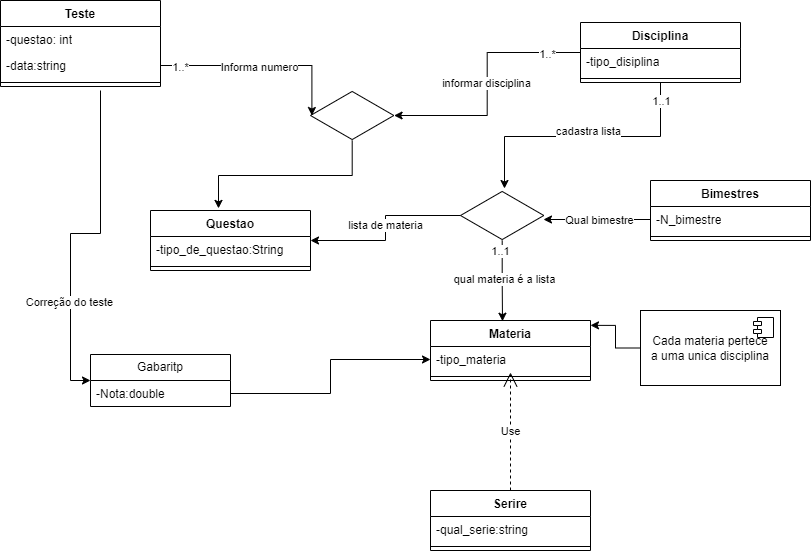

The diagram above was exported from draw.io. Its source (the exported page's mxGraphModel, read from the mxfile embedded in the PNG):
<mxGraphModel dx="1120" dy="514" grid="1" gridSize="10" guides="1" tooltips="1" connect="1" arrows="1" fold="1" page="1" pageScale="1" pageWidth="827" pageHeight="1169" math="0" shadow="0">
  <root>
    <mxCell id="0" />
    <mxCell id="1" parent="0" />
    <mxCell id="LJbEW1okGJxKliO_hs06-1" value="Teste" style="swimlane;fontStyle=1;align=center;verticalAlign=top;childLayout=stackLayout;horizontal=1;startSize=26;horizontalStack=0;resizeParent=1;resizeParentMax=0;resizeLast=0;collapsible=1;marginBottom=0;whiteSpace=wrap;html=1;" vertex="1" parent="1">
      <mxGeometry x="10" y="190" width="160" height="86" as="geometry" />
    </mxCell>
    <mxCell id="LJbEW1okGJxKliO_hs06-2" value="-questao: int&lt;br&gt;&lt;br&gt;" style="text;strokeColor=none;fillColor=none;align=left;verticalAlign=top;spacingLeft=4;spacingRight=4;overflow=hidden;rotatable=0;points=[[0,0.5],[1,0.5]];portConstraint=eastwest;whiteSpace=wrap;html=1;" vertex="1" parent="LJbEW1okGJxKliO_hs06-1">
      <mxGeometry y="26" width="160" height="26" as="geometry" />
    </mxCell>
    <mxCell id="LJbEW1okGJxKliO_hs06-5" value="-data:string" style="text;strokeColor=none;fillColor=none;align=left;verticalAlign=top;spacingLeft=4;spacingRight=4;overflow=hidden;rotatable=0;points=[[0,0.5],[1,0.5]];portConstraint=eastwest;whiteSpace=wrap;html=1;" vertex="1" parent="LJbEW1okGJxKliO_hs06-1">
      <mxGeometry y="52" width="160" height="26" as="geometry" />
    </mxCell>
    <mxCell id="LJbEW1okGJxKliO_hs06-3" value="" style="line;strokeWidth=1;fillColor=none;align=left;verticalAlign=middle;spacingTop=-1;spacingLeft=3;spacingRight=3;rotatable=0;labelPosition=right;points=[];portConstraint=eastwest;strokeColor=inherit;" vertex="1" parent="LJbEW1okGJxKliO_hs06-1">
      <mxGeometry y="78" width="160" height="8" as="geometry" />
    </mxCell>
    <mxCell id="LJbEW1okGJxKliO_hs06-6" value="Disciplina" style="swimlane;fontStyle=1;align=center;verticalAlign=top;childLayout=stackLayout;horizontal=1;startSize=26;horizontalStack=0;resizeParent=1;resizeParentMax=0;resizeLast=0;collapsible=1;marginBottom=0;whiteSpace=wrap;html=1;" vertex="1" parent="1">
      <mxGeometry x="590" y="212" width="160" height="60" as="geometry" />
    </mxCell>
    <mxCell id="LJbEW1okGJxKliO_hs06-7" value="-tipo_disiplina" style="text;strokeColor=none;fillColor=none;align=left;verticalAlign=top;spacingLeft=4;spacingRight=4;overflow=hidden;rotatable=0;points=[[0,0.5],[1,0.5]];portConstraint=eastwest;whiteSpace=wrap;html=1;" vertex="1" parent="LJbEW1okGJxKliO_hs06-6">
      <mxGeometry y="26" width="160" height="26" as="geometry" />
    </mxCell>
    <mxCell id="LJbEW1okGJxKliO_hs06-8" value="" style="line;strokeWidth=1;fillColor=none;align=left;verticalAlign=middle;spacingTop=-1;spacingLeft=3;spacingRight=3;rotatable=0;labelPosition=right;points=[];portConstraint=eastwest;strokeColor=inherit;" vertex="1" parent="LJbEW1okGJxKliO_hs06-6">
      <mxGeometry y="52" width="160" height="8" as="geometry" />
    </mxCell>
    <mxCell id="LJbEW1okGJxKliO_hs06-10" value="Bimestres" style="swimlane;fontStyle=1;align=center;verticalAlign=top;childLayout=stackLayout;horizontal=1;startSize=26;horizontalStack=0;resizeParent=1;resizeParentMax=0;resizeLast=0;collapsible=1;marginBottom=0;whiteSpace=wrap;html=1;" vertex="1" parent="1">
      <mxGeometry x="660" y="370" width="160" height="60" as="geometry" />
    </mxCell>
    <mxCell id="LJbEW1okGJxKliO_hs06-11" value="-N_bimestre" style="text;strokeColor=none;fillColor=none;align=left;verticalAlign=top;spacingLeft=4;spacingRight=4;overflow=hidden;rotatable=0;points=[[0,0.5],[1,0.5]];portConstraint=eastwest;whiteSpace=wrap;html=1;" vertex="1" parent="LJbEW1okGJxKliO_hs06-10">
      <mxGeometry y="26" width="160" height="26" as="geometry" />
    </mxCell>
    <mxCell id="LJbEW1okGJxKliO_hs06-12" value="" style="line;strokeWidth=1;fillColor=none;align=left;verticalAlign=middle;spacingTop=-1;spacingLeft=3;spacingRight=3;rotatable=0;labelPosition=right;points=[];portConstraint=eastwest;strokeColor=inherit;" vertex="1" parent="LJbEW1okGJxKliO_hs06-10">
      <mxGeometry y="52" width="160" height="8" as="geometry" />
    </mxCell>
    <mxCell id="LJbEW1okGJxKliO_hs06-14" value="Materia" style="swimlane;fontStyle=1;align=center;verticalAlign=top;childLayout=stackLayout;horizontal=1;startSize=26;horizontalStack=0;resizeParent=1;resizeParentMax=0;resizeLast=0;collapsible=1;marginBottom=0;whiteSpace=wrap;html=1;" vertex="1" parent="1">
      <mxGeometry x="440" y="510" width="160" height="60" as="geometry" />
    </mxCell>
    <mxCell id="LJbEW1okGJxKliO_hs06-15" value="-tipo_materia" style="text;strokeColor=none;fillColor=none;align=left;verticalAlign=top;spacingLeft=4;spacingRight=4;overflow=hidden;rotatable=0;points=[[0,0.5],[1,0.5]];portConstraint=eastwest;whiteSpace=wrap;html=1;" vertex="1" parent="LJbEW1okGJxKliO_hs06-14">
      <mxGeometry y="26" width="160" height="26" as="geometry" />
    </mxCell>
    <mxCell id="LJbEW1okGJxKliO_hs06-16" value="" style="line;strokeWidth=1;fillColor=none;align=left;verticalAlign=middle;spacingTop=-1;spacingLeft=3;spacingRight=3;rotatable=0;labelPosition=right;points=[];portConstraint=eastwest;strokeColor=inherit;" vertex="1" parent="LJbEW1okGJxKliO_hs06-14">
      <mxGeometry y="52" width="160" height="8" as="geometry" />
    </mxCell>
    <mxCell id="LJbEW1okGJxKliO_hs06-18" value="Questao" style="swimlane;fontStyle=1;align=center;verticalAlign=top;childLayout=stackLayout;horizontal=1;startSize=26;horizontalStack=0;resizeParent=1;resizeParentMax=0;resizeLast=0;collapsible=1;marginBottom=0;whiteSpace=wrap;html=1;" vertex="1" parent="1">
      <mxGeometry x="159.99999999999994" y="400" width="160" height="60" as="geometry" />
    </mxCell>
    <mxCell id="LJbEW1okGJxKliO_hs06-19" value="-tipo_de_questao:String" style="text;strokeColor=none;fillColor=none;align=left;verticalAlign=top;spacingLeft=4;spacingRight=4;overflow=hidden;rotatable=0;points=[[0,0.5],[1,0.5]];portConstraint=eastwest;whiteSpace=wrap;html=1;" vertex="1" parent="LJbEW1okGJxKliO_hs06-18">
      <mxGeometry y="26" width="160" height="26" as="geometry" />
    </mxCell>
    <mxCell id="LJbEW1okGJxKliO_hs06-20" value="" style="line;strokeWidth=1;fillColor=none;align=left;verticalAlign=middle;spacingTop=-1;spacingLeft=3;spacingRight=3;rotatable=0;labelPosition=right;points=[];portConstraint=eastwest;strokeColor=inherit;" vertex="1" parent="LJbEW1okGJxKliO_hs06-18">
      <mxGeometry y="52" width="160" height="8" as="geometry" />
    </mxCell>
    <mxCell id="LJbEW1okGJxKliO_hs06-22" value="" style="html=1;whiteSpace=wrap;aspect=fixed;shape=isoRectangle;" vertex="1" parent="1">
      <mxGeometry x="320" y="280" width="83.34" height="50" as="geometry" />
    </mxCell>
    <mxCell id="LJbEW1okGJxKliO_hs06-27" style="edgeStyle=orthogonalEdgeStyle;rounded=0;orthogonalLoop=1;jettySize=auto;html=1;exitX=1;exitY=0.5;exitDx=0;exitDy=0;entryX=0.017;entryY=0.5;entryDx=0;entryDy=0;entryPerimeter=0;" edge="1" parent="1" source="LJbEW1okGJxKliO_hs06-5" target="LJbEW1okGJxKliO_hs06-22">
      <mxGeometry relative="1" as="geometry" />
    </mxCell>
    <mxCell id="LJbEW1okGJxKliO_hs06-28" value="Informa numero" style="edgeLabel;html=1;align=center;verticalAlign=middle;resizable=0;points=[];" vertex="1" connectable="0" parent="LJbEW1okGJxKliO_hs06-27">
      <mxGeometry x="-0.0302" y="-1" relative="1" as="geometry">
        <mxPoint as="offset" />
      </mxGeometry>
    </mxCell>
    <mxCell id="LJbEW1okGJxKliO_hs06-29" value="1..*" style="edgeLabel;html=1;align=center;verticalAlign=middle;resizable=0;points=[];" vertex="1" connectable="0" parent="LJbEW1okGJxKliO_hs06-27">
      <mxGeometry x="-0.6447" y="-1" relative="1" as="geometry">
        <mxPoint x="-17" as="offset" />
      </mxGeometry>
    </mxCell>
    <mxCell id="LJbEW1okGJxKliO_hs06-30" style="edgeStyle=orthogonalEdgeStyle;rounded=0;orthogonalLoop=1;jettySize=auto;html=1;entryX=1.003;entryY=0.5;entryDx=0;entryDy=0;entryPerimeter=0;" edge="1" parent="1" source="LJbEW1okGJxKliO_hs06-6" target="LJbEW1okGJxKliO_hs06-22">
      <mxGeometry relative="1" as="geometry" />
    </mxCell>
    <mxCell id="LJbEW1okGJxKliO_hs06-31" value="informar disciplina" style="edgeLabel;html=1;align=center;verticalAlign=middle;resizable=0;points=[];" vertex="1" connectable="0" parent="LJbEW1okGJxKliO_hs06-30">
      <mxGeometry x="-0.0064" y="-1" relative="1" as="geometry">
        <mxPoint as="offset" />
      </mxGeometry>
    </mxCell>
    <mxCell id="LJbEW1okGJxKliO_hs06-32" value="1..*" style="edgeLabel;html=1;align=center;verticalAlign=middle;resizable=0;points=[];" vertex="1" connectable="0" parent="LJbEW1okGJxKliO_hs06-30">
      <mxGeometry x="-0.5032" y="1" relative="1" as="geometry">
        <mxPoint x="28" as="offset" />
      </mxGeometry>
    </mxCell>
    <mxCell id="LJbEW1okGJxKliO_hs06-33" style="edgeStyle=orthogonalEdgeStyle;rounded=0;orthogonalLoop=1;jettySize=auto;html=1;entryX=0.425;entryY=-0.035;entryDx=0;entryDy=0;entryPerimeter=0;" edge="1" parent="1" source="LJbEW1okGJxKliO_hs06-22" target="LJbEW1okGJxKliO_hs06-18">
      <mxGeometry relative="1" as="geometry" />
    </mxCell>
    <mxCell id="LJbEW1okGJxKliO_hs06-34" value="" style="html=1;whiteSpace=wrap;aspect=fixed;shape=isoRectangle;" vertex="1" parent="1">
      <mxGeometry x="470" y="380" width="83.33" height="50" as="geometry" />
    </mxCell>
    <mxCell id="LJbEW1okGJxKliO_hs06-35" style="edgeStyle=orthogonalEdgeStyle;rounded=0;orthogonalLoop=1;jettySize=auto;html=1;entryX=0.528;entryY=-0.04;entryDx=0;entryDy=0;entryPerimeter=0;exitX=0.5;exitY=1;exitDx=0;exitDy=0;" edge="1" parent="1" source="LJbEW1okGJxKliO_hs06-6" target="LJbEW1okGJxKliO_hs06-34">
      <mxGeometry relative="1" as="geometry">
        <mxPoint x="590" y="285" as="sourcePoint" />
      </mxGeometry>
    </mxCell>
    <mxCell id="LJbEW1okGJxKliO_hs06-41" value="cadastra lista" style="edgeLabel;html=1;align=center;verticalAlign=middle;resizable=0;points=[];" vertex="1" connectable="0" parent="LJbEW1okGJxKliO_hs06-35">
      <mxGeometry x="-0.3154" y="1" relative="1" as="geometry">
        <mxPoint x="-37" y="-7" as="offset" />
      </mxGeometry>
    </mxCell>
    <mxCell id="LJbEW1okGJxKliO_hs06-42" value="1..1" style="edgeLabel;html=1;align=center;verticalAlign=middle;resizable=0;points=[];" vertex="1" connectable="0" parent="LJbEW1okGJxKliO_hs06-35">
      <mxGeometry x="-0.4228" relative="1" as="geometry">
        <mxPoint x="22" y="-36" as="offset" />
      </mxGeometry>
    </mxCell>
    <mxCell id="LJbEW1okGJxKliO_hs06-40" style="edgeStyle=orthogonalEdgeStyle;rounded=0;orthogonalLoop=1;jettySize=auto;html=1;exitX=0;exitY=0.5;exitDx=0;exitDy=0;entryX=0.996;entryY=0.58;entryDx=0;entryDy=0;entryPerimeter=0;" edge="1" parent="1" source="LJbEW1okGJxKliO_hs06-11" target="LJbEW1okGJxKliO_hs06-34">
      <mxGeometry relative="1" as="geometry" />
    </mxCell>
    <mxCell id="LJbEW1okGJxKliO_hs06-45" value="Qual bimestre" style="edgeLabel;html=1;align=center;verticalAlign=middle;resizable=0;points=[];" vertex="1" connectable="0" parent="LJbEW1okGJxKliO_hs06-40">
      <mxGeometry x="-0.0281" relative="1" as="geometry">
        <mxPoint as="offset" />
      </mxGeometry>
    </mxCell>
    <mxCell id="LJbEW1okGJxKliO_hs06-43" style="edgeStyle=orthogonalEdgeStyle;rounded=0;orthogonalLoop=1;jettySize=auto;html=1;entryX=1;entryY=0.154;entryDx=0;entryDy=0;entryPerimeter=0;" edge="1" parent="1" source="LJbEW1okGJxKliO_hs06-34" target="LJbEW1okGJxKliO_hs06-19">
      <mxGeometry relative="1" as="geometry" />
    </mxCell>
    <mxCell id="LJbEW1okGJxKliO_hs06-44" value="lista de materia" style="edgeLabel;html=1;align=center;verticalAlign=middle;resizable=0;points=[];" vertex="1" connectable="0" parent="LJbEW1okGJxKliO_hs06-43">
      <mxGeometry x="-0.04" y="-1" relative="1" as="geometry">
        <mxPoint as="offset" />
      </mxGeometry>
    </mxCell>
    <mxCell id="LJbEW1okGJxKliO_hs06-46" style="edgeStyle=orthogonalEdgeStyle;rounded=0;orthogonalLoop=1;jettySize=auto;html=1;entryX=0.45;entryY=0.012;entryDx=0;entryDy=0;entryPerimeter=0;" edge="1" parent="1" source="LJbEW1okGJxKliO_hs06-34" target="LJbEW1okGJxKliO_hs06-14">
      <mxGeometry relative="1" as="geometry" />
    </mxCell>
    <mxCell id="LJbEW1okGJxKliO_hs06-47" value="qual materia é a lista" style="edgeLabel;html=1;align=center;verticalAlign=middle;resizable=0;points=[];" vertex="1" connectable="0" parent="LJbEW1okGJxKliO_hs06-46">
      <mxGeometry x="-0.041" y="2" relative="1" as="geometry">
        <mxPoint y="-1" as="offset" />
      </mxGeometry>
    </mxCell>
    <mxCell id="LJbEW1okGJxKliO_hs06-48" value="1..1" style="edgeLabel;html=1;align=center;verticalAlign=middle;resizable=0;points=[];" vertex="1" connectable="0" parent="LJbEW1okGJxKliO_hs06-46">
      <mxGeometry x="-0.4836" y="-2" relative="1" as="geometry">
        <mxPoint y="-11" as="offset" />
      </mxGeometry>
    </mxCell>
    <mxCell id="LJbEW1okGJxKliO_hs06-50" value="Cada materia pertece&lt;br&gt;a uma unica disciplina" style="html=1;dropTarget=0;whiteSpace=wrap;" vertex="1" parent="1">
      <mxGeometry x="650" y="500" width="140" height="75" as="geometry" />
    </mxCell>
    <mxCell id="LJbEW1okGJxKliO_hs06-51" value="" style="shape=module;jettyWidth=8;jettyHeight=4;" vertex="1" parent="LJbEW1okGJxKliO_hs06-50">
      <mxGeometry x="1" width="20" height="20" relative="1" as="geometry">
        <mxPoint x="-27" y="7" as="offset" />
      </mxGeometry>
    </mxCell>
    <mxCell id="LJbEW1okGJxKliO_hs06-53" style="edgeStyle=orthogonalEdgeStyle;rounded=0;orthogonalLoop=1;jettySize=auto;html=1;entryX=1;entryY=0.081;entryDx=0;entryDy=0;entryPerimeter=0;" edge="1" parent="1" source="LJbEW1okGJxKliO_hs06-50" target="LJbEW1okGJxKliO_hs06-14">
      <mxGeometry relative="1" as="geometry" />
    </mxCell>
    <mxCell id="LJbEW1okGJxKliO_hs06-54" value="Gabaritp" style="swimlane;fontStyle=0;childLayout=stackLayout;horizontal=1;startSize=26;fillColor=none;horizontalStack=0;resizeParent=1;resizeParentMax=0;resizeLast=0;collapsible=1;marginBottom=0;whiteSpace=wrap;html=1;" vertex="1" parent="1">
      <mxGeometry x="100" y="544" width="140" height="52" as="geometry" />
    </mxCell>
    <mxCell id="LJbEW1okGJxKliO_hs06-55" value="-Nota:double" style="text;strokeColor=none;fillColor=none;align=left;verticalAlign=top;spacingLeft=4;spacingRight=4;overflow=hidden;rotatable=0;points=[[0,0.5],[1,0.5]];portConstraint=eastwest;whiteSpace=wrap;html=1;" vertex="1" parent="LJbEW1okGJxKliO_hs06-54">
      <mxGeometry y="26" width="140" height="26" as="geometry" />
    </mxCell>
    <mxCell id="LJbEW1okGJxKliO_hs06-58" style="edgeStyle=orthogonalEdgeStyle;rounded=0;orthogonalLoop=1;jettySize=auto;html=1;entryX=0;entryY=0.5;entryDx=0;entryDy=0;" edge="1" parent="1" target="LJbEW1okGJxKliO_hs06-54">
      <mxGeometry relative="1" as="geometry">
        <mxPoint x="110" y="280" as="sourcePoint" />
        <Array as="points">
          <mxPoint x="110" y="423" />
          <mxPoint x="80" y="423" />
          <mxPoint x="80" y="570" />
        </Array>
      </mxGeometry>
    </mxCell>
    <mxCell id="LJbEW1okGJxKliO_hs06-60" value="Correção do teste" style="edgeLabel;html=1;align=center;verticalAlign=middle;resizable=0;points=[];" vertex="1" connectable="0" parent="LJbEW1okGJxKliO_hs06-58">
      <mxGeometry x="0.4151" y="-2" relative="1" as="geometry">
        <mxPoint as="offset" />
      </mxGeometry>
    </mxCell>
    <mxCell id="LJbEW1okGJxKliO_hs06-59" style="edgeStyle=orthogonalEdgeStyle;rounded=0;orthogonalLoop=1;jettySize=auto;html=1;entryX=0;entryY=0.5;entryDx=0;entryDy=0;" edge="1" parent="1" source="LJbEW1okGJxKliO_hs06-55" target="LJbEW1okGJxKliO_hs06-15">
      <mxGeometry relative="1" as="geometry" />
    </mxCell>
    <mxCell id="LJbEW1okGJxKliO_hs06-61" value="Serire" style="swimlane;fontStyle=1;align=center;verticalAlign=top;childLayout=stackLayout;horizontal=1;startSize=26;horizontalStack=0;resizeParent=1;resizeParentMax=0;resizeLast=0;collapsible=1;marginBottom=0;whiteSpace=wrap;html=1;" vertex="1" parent="1">
      <mxGeometry x="440" y="680" width="160" height="60" as="geometry" />
    </mxCell>
    <mxCell id="LJbEW1okGJxKliO_hs06-62" value="-qual_serie:string" style="text;strokeColor=none;fillColor=none;align=left;verticalAlign=top;spacingLeft=4;spacingRight=4;overflow=hidden;rotatable=0;points=[[0,0.5],[1,0.5]];portConstraint=eastwest;whiteSpace=wrap;html=1;" vertex="1" parent="LJbEW1okGJxKliO_hs06-61">
      <mxGeometry y="26" width="160" height="26" as="geometry" />
    </mxCell>
    <mxCell id="LJbEW1okGJxKliO_hs06-63" value="" style="line;strokeWidth=1;fillColor=none;align=left;verticalAlign=middle;spacingTop=-1;spacingLeft=3;spacingRight=3;rotatable=0;labelPosition=right;points=[];portConstraint=eastwest;strokeColor=inherit;" vertex="1" parent="LJbEW1okGJxKliO_hs06-61">
      <mxGeometry y="52" width="160" height="8" as="geometry" />
    </mxCell>
    <mxCell id="LJbEW1okGJxKliO_hs06-69" value="Use" style="endArrow=open;endSize=12;dashed=1;html=1;rounded=0;entryX=0.5;entryY=1;entryDx=0;entryDy=0;entryPerimeter=0;exitX=0.5;exitY=0;exitDx=0;exitDy=0;" edge="1" parent="1" source="LJbEW1okGJxKliO_hs06-61" target="LJbEW1okGJxKliO_hs06-15">
      <mxGeometry width="160" relative="1" as="geometry">
        <mxPoint x="330" y="630" as="sourcePoint" />
        <mxPoint x="490" y="630" as="targetPoint" />
        <Array as="points">
          <mxPoint x="520" y="680" />
        </Array>
      </mxGeometry>
    </mxCell>
  </root>
</mxGraphModel>